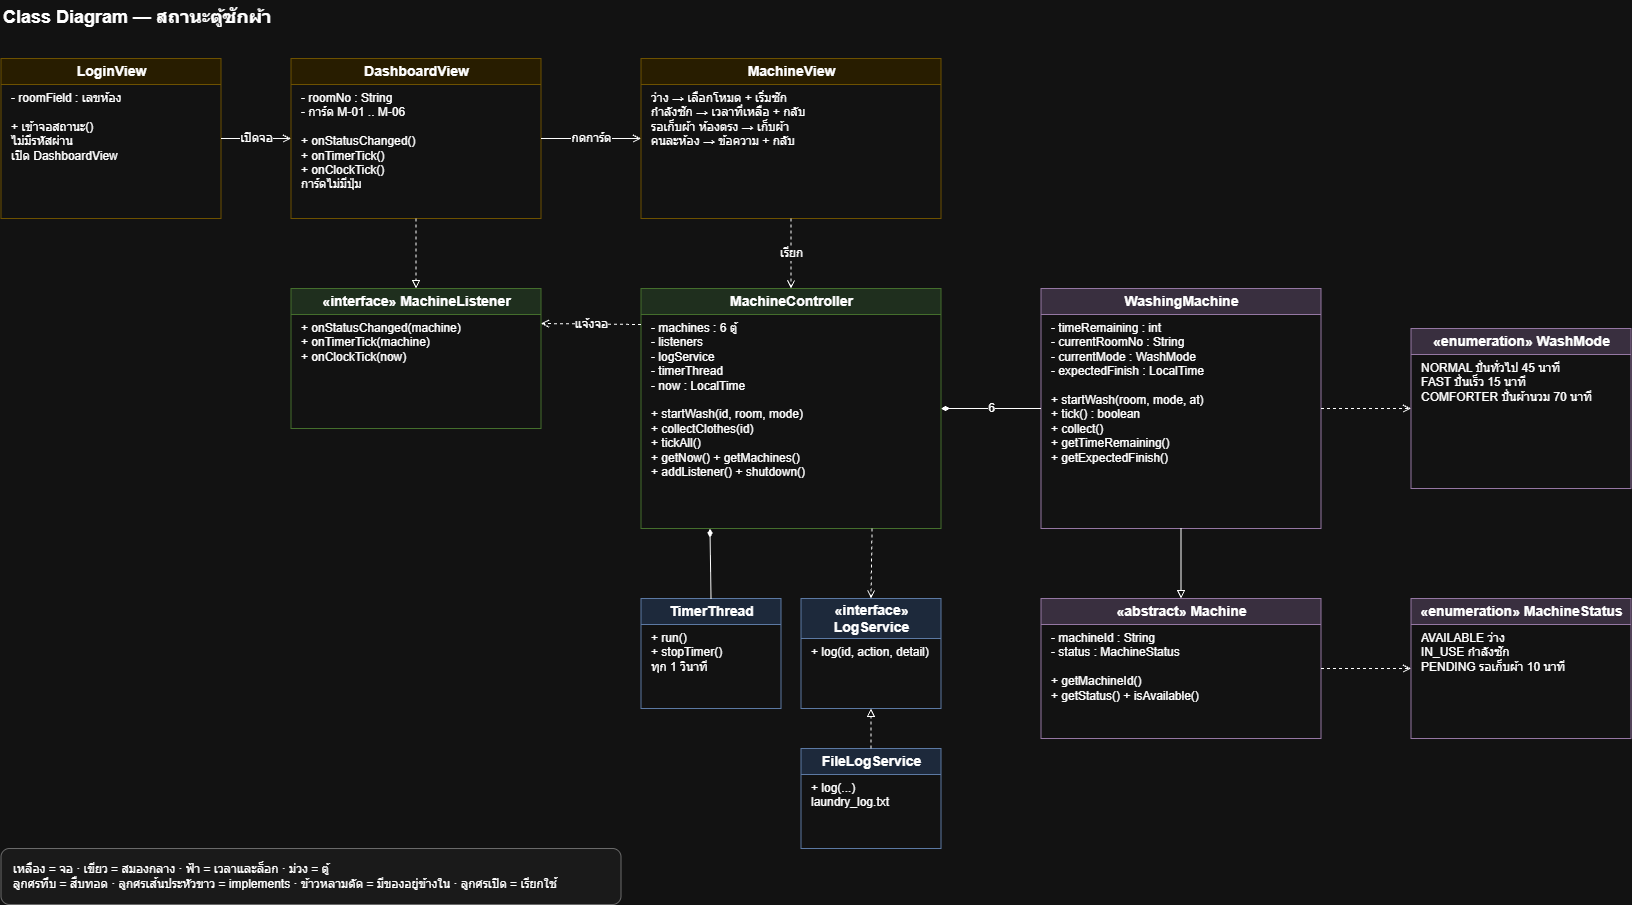

The diagram above was exported from draw.io. Its source (the exported page's mxGraphModel, read from the mxfile embedded in the PNG):
<mxGraphModel dx="2934" dy="1544" grid="1" gridSize="10" guides="1" tooltips="1" connect="1" arrows="1" fold="1" page="1" pageScale="1" pageWidth="1200" pageHeight="1600" math="0" shadow="0">
  <root>
    <mxCell id="0" />
    <mxCell id="1" parent="0" />
    <mxCell id="-RZthXA0s5hpf0QKebv--1" parent="1" style="text;html=1;strokeColor=none;fillColor=none;align=left;fontStyle=1;fontSize=18;" value="Class Diagram — สถานะตู้ซักผ้า" vertex="1">
      <mxGeometry height="28" width="420" x="400" y="240" as="geometry" />
    </mxCell>
    <mxCell id="-RZthXA0s5hpf0QKebv--3" parent="1" style="swimlane;fontStyle=1;align=center;startSize=26;html=1;fillColor=#fff2cc;strokeColor=#d6b656;fontSize=14;" value="LoginView" vertex="1">
      <mxGeometry height="160" width="220" x="400" y="298" as="geometry" />
    </mxCell>
    <mxCell id="-RZthXA0s5hpf0QKebv--4" parent="-RZthXA0s5hpf0QKebv--3" style="text;html=1;align=left;spacingLeft=8;whiteSpace=wrap;fontSize=12;" value="- roomField : เลขห้อง&#10;&#10;+ เข้าจอสถานะ()&#10;ไม่มีรหัสผ่าน&#10;เปิด DashboardView" vertex="1">
      <mxGeometry height="134" width="220" y="26" as="geometry" />
    </mxCell>
    <mxCell id="-RZthXA0s5hpf0QKebv--5" parent="1" style="swimlane;fontStyle=1;align=center;startSize=26;html=1;fillColor=#fff2cc;strokeColor=#d6b656;fontSize=14;" value="DashboardView" vertex="1">
      <mxGeometry height="160" width="250" x="690" y="298" as="geometry" />
    </mxCell>
    <mxCell id="-RZthXA0s5hpf0QKebv--6" parent="-RZthXA0s5hpf0QKebv--5" style="text;html=1;align=left;spacingLeft=8;whiteSpace=wrap;fontSize=12;" value="- roomNo : String&#10;- การ์ด M-01 .. M-06&#10;&#10;+ onStatusChanged()&#10;+ onTimerTick()&#10;+ onClockTick()&#10;การ์ดไม่มีปุ่ม" vertex="1">
      <mxGeometry height="134" width="250" y="26" as="geometry" />
    </mxCell>
    <mxCell id="-RZthXA0s5hpf0QKebv--7" parent="1" style="swimlane;fontStyle=1;align=center;startSize=26;html=1;fillColor=#fff2cc;strokeColor=#d6b656;fontSize=14;" value="MachineView" vertex="1">
      <mxGeometry height="160" width="300" x="1040" y="298" as="geometry" />
    </mxCell>
    <mxCell id="-RZthXA0s5hpf0QKebv--8" parent="-RZthXA0s5hpf0QKebv--7" style="text;html=1;align=left;spacingLeft=8;whiteSpace=wrap;fontSize=12;" value="ว่าง → เลือกโหมด + เริ่มซัก&#10;กำลังซัก → เวลาที่เหลือ + กลับ&#10;รอเก็บผ้า ห้องตรง → เก็บผ้า&#10;คนละห้อง → ข้อความ + กลับ" vertex="1">
      <mxGeometry height="134" width="300" y="26" as="geometry" />
    </mxCell>
    <mxCell id="-RZthXA0s5hpf0QKebv--9" parent="1" style="swimlane;fontStyle=1;align=center;startSize=26;html=1;fillColor=#d5e8d4;strokeColor=#82b366;fontSize=14;" value="«interface»  MachineListener" vertex="1">
      <mxGeometry height="140" width="250" x="690" y="528" as="geometry" />
    </mxCell>
    <mxCell id="-RZthXA0s5hpf0QKebv--10" parent="-RZthXA0s5hpf0QKebv--9" style="text;html=1;align=left;spacingLeft=8;whiteSpace=wrap;fontSize=12;" value="+ onStatusChanged(machine)&#10;+ onTimerTick(machine)&#10;+ onClockTick(now)" vertex="1">
      <mxGeometry height="114" width="250" y="26" as="geometry" />
    </mxCell>
    <mxCell id="-RZthXA0s5hpf0QKebv--11" parent="1" style="swimlane;fontStyle=1;align=center;startSize=26;html=1;fillColor=#d5e8d4;strokeColor=#82b366;fontSize=14;" value="MachineController" vertex="1">
      <mxGeometry height="240" width="300" x="1040" y="528" as="geometry" />
    </mxCell>
    <mxCell id="-RZthXA0s5hpf0QKebv--12" parent="-RZthXA0s5hpf0QKebv--11" style="text;html=1;align=left;spacingLeft=8;whiteSpace=wrap;fontSize=12;" value="- machines : 6 ตู้&#10;- listeners&#10;- logService&#10;- timerThread&#10;- now : LocalTime&#10;&#10;+ startWash(id, room, mode)&#10;+ collectClothes(id)&#10;+ tickAll()&#10;+ getNow()  + getMachines()&#10;+ addListener()  + shutdown()" vertex="1">
      <mxGeometry height="214" width="300" y="26" as="geometry" />
    </mxCell>
    <mxCell id="-RZthXA0s5hpf0QKebv--13" parent="1" style="swimlane;fontStyle=1;align=center;startSize=26;html=1;fillColor=#e1d5e7;strokeColor=#9673a6;fontSize=14;" value="WashingMachine" vertex="1">
      <mxGeometry height="240" width="280" x="1440" y="528" as="geometry" />
    </mxCell>
    <mxCell id="-RZthXA0s5hpf0QKebv--14" parent="-RZthXA0s5hpf0QKebv--13" style="text;html=1;align=left;spacingLeft=8;whiteSpace=wrap;fontSize=12;" value="- timeRemaining : int&#10;- currentRoomNo : String&#10;- currentMode : WashMode&#10;- expectedFinish : LocalTime&#10;&#10;+ startWash(room, mode, at)&#10;+ tick() : boolean&#10;+ collect()&#10;+ getTimeRemaining()&#10;+ getExpectedFinish()" vertex="1">
      <mxGeometry height="214" width="280" y="26" as="geometry" />
    </mxCell>
    <mxCell id="-RZthXA0s5hpf0QKebv--15" parent="1" style="swimlane;fontStyle=1;align=center;startSize=26;html=1;fillColor=#e1d5e7;strokeColor=#9673a6;fontSize=14;" value="«enumeration»  WashMode" vertex="1">
      <mxGeometry height="160" width="220" x="1810" y="568" as="geometry" />
    </mxCell>
    <mxCell id="-RZthXA0s5hpf0QKebv--16" parent="-RZthXA0s5hpf0QKebv--15" style="text;html=1;align=left;spacingLeft=8;whiteSpace=wrap;fontSize=12;" value="NORMAL  ปั่นทั่วไป  45 นาที&#10;FAST  ปั่นเร็ว  15 นาที&#10;COMFORTER  ปั่นผ้านวม  70 นาที" vertex="1">
      <mxGeometry height="134" width="220" y="26" as="geometry" />
    </mxCell>
    <mxCell id="-RZthXA0s5hpf0QKebv--17" parent="1" style="swimlane;fontStyle=1;align=center;startSize=26;html=1;fillColor=#dae8fc;strokeColor=#6c8ebf;fontSize=14;" value="TimerThread" vertex="1">
      <mxGeometry height="110" width="140" x="1040" y="838" as="geometry" />
    </mxCell>
    <mxCell id="-RZthXA0s5hpf0QKebv--18" parent="-RZthXA0s5hpf0QKebv--17" style="text;html=1;align=left;spacingLeft=8;whiteSpace=wrap;fontSize=12;" value="+ run()&#10;+ stopTimer()&#10;ทุก 1 วินาที" vertex="1">
      <mxGeometry height="84" width="140" y="26" as="geometry" />
    </mxCell>
    <mxCell id="-RZthXA0s5hpf0QKebv--19" parent="1" style="swimlane;fontStyle=1;align=center;startSize=40;html=1;fillColor=#dae8fc;strokeColor=#6c8ebf;fontSize=14;" value="«interface»&#10;LogService" vertex="1">
      <mxGeometry height="110" width="140" x="1200" y="838" as="geometry" />
    </mxCell>
    <mxCell id="-RZthXA0s5hpf0QKebv--20" parent="-RZthXA0s5hpf0QKebv--19" style="text;html=1;align=left;spacingLeft=8;whiteSpace=wrap;fontSize=12;" value="+ log(id, action, detail)" vertex="1">
      <mxGeometry height="70" width="140" y="40" as="geometry" />
    </mxCell>
    <mxCell id="-RZthXA0s5hpf0QKebv--21" parent="1" style="swimlane;fontStyle=1;align=center;startSize=26;html=1;fillColor=#dae8fc;strokeColor=#6c8ebf;fontSize=14;" value="FileLogService" vertex="1">
      <mxGeometry height="100" width="140" x="1200" y="988" as="geometry" />
    </mxCell>
    <mxCell id="-RZthXA0s5hpf0QKebv--22" parent="-RZthXA0s5hpf0QKebv--21" style="text;html=1;align=left;spacingLeft=8;whiteSpace=wrap;fontSize=12;" value="+ log(...)&#10;laundry_log.txt" vertex="1">
      <mxGeometry height="74" width="140" y="26" as="geometry" />
    </mxCell>
    <mxCell id="-RZthXA0s5hpf0QKebv--23" parent="1" style="swimlane;fontStyle=1;align=center;startSize=26;html=1;fillColor=#e1d5e7;strokeColor=#9673a6;fontSize=14;" value="«abstract»  Machine" vertex="1">
      <mxGeometry height="140" width="280" x="1440" y="838" as="geometry" />
    </mxCell>
    <mxCell id="-RZthXA0s5hpf0QKebv--24" parent="-RZthXA0s5hpf0QKebv--23" style="text;html=1;align=left;spacingLeft=8;whiteSpace=wrap;fontSize=12;" value="- machineId : String&#10;- status : MachineStatus&#10;&#10;+ getMachineId()&#10;+ getStatus()  + isAvailable()" vertex="1">
      <mxGeometry height="114" width="280" y="26" as="geometry" />
    </mxCell>
    <mxCell id="-RZthXA0s5hpf0QKebv--25" parent="1" style="swimlane;fontStyle=1;align=center;startSize=26;html=1;fillColor=#e1d5e7;strokeColor=#9673a6;fontSize=14;" value="«enumeration»  MachineStatus" vertex="1">
      <mxGeometry height="140" width="220" x="1810" y="838" as="geometry" />
    </mxCell>
    <mxCell id="-RZthXA0s5hpf0QKebv--26" parent="-RZthXA0s5hpf0QKebv--25" style="text;html=1;align=left;spacingLeft=8;whiteSpace=wrap;fontSize=12;" value="AVAILABLE  ว่าง&#10;IN_USE  กำลังซัก&#10;PENDING  รอเก็บผ้า 10 นาที" vertex="1">
      <mxGeometry height="114" width="220" y="26" as="geometry" />
    </mxCell>
    <mxCell id="-RZthXA0s5hpf0QKebv--27" parent="1" style="rounded=1;whiteSpace=wrap;html=1;align=left;spacingLeft=10;fillColor=#f5f5f5;strokeColor=#999999;fontSize=12;" value="เหลือง = จอ · เขียว = สมองกลาง · ฟ้า = เวลาและล็อก · ม่วง = ตู้&#10;ลูกศรทึบ = สืบทอด · ลูกศรเส้นประหัวขาว = implements · ข้าวหลามตัด = มีของอยู่ข้างใน · ลูกศรเปิด = เรียกใช้" vertex="1">
      <mxGeometry height="56" width="620" x="400" y="1088" as="geometry" />
    </mxCell>
    <mxCell id="-RZthXA0s5hpf0QKebv--28" edge="1" parent="1" source="-RZthXA0s5hpf0QKebv--3" style="endArrow=open;html=1;rounded=0;fontSize=12;exitX=1;exitY=0.5;exitDx=0;exitDy=0;entryX=0;entryY=0.5;entryDx=0;entryDy=0;labelBackgroundColor=#ffffff;" target="-RZthXA0s5hpf0QKebv--5" value="เปิดจอ">
      <mxGeometry relative="1" as="geometry" />
    </mxCell>
    <mxCell id="-RZthXA0s5hpf0QKebv--29" edge="1" parent="1" source="-RZthXA0s5hpf0QKebv--5" style="endArrow=open;html=1;rounded=0;fontSize=12;exitX=1;exitY=0.5;exitDx=0;exitDy=0;entryX=0;entryY=0.5;entryDx=0;entryDy=0;labelBackgroundColor=#ffffff;" target="-RZthXA0s5hpf0QKebv--7" value="กดการ์ด">
      <mxGeometry relative="1" as="geometry" />
    </mxCell>
    <mxCell id="-RZthXA0s5hpf0QKebv--30" edge="1" parent="1" source="-RZthXA0s5hpf0QKebv--5" style="endArrow=block;endFill=0;dashed=1;html=1;rounded=0;exitX=0.5;exitY=1;exitDx=0;exitDy=0;entryX=0.5;entryY=0;entryDx=0;entryDy=0;" target="-RZthXA0s5hpf0QKebv--9" value="">
      <mxGeometry relative="1" as="geometry" />
    </mxCell>
    <mxCell id="-RZthXA0s5hpf0QKebv--31" edge="1" parent="1" source="-RZthXA0s5hpf0QKebv--7" style="endArrow=open;dashed=1;html=1;rounded=0;fontSize=12;exitX=0.5;exitY=1;exitDx=0;exitDy=0;entryX=0.5;entryY=0;entryDx=0;entryDy=0;labelBackgroundColor=#ffffff;" target="-RZthXA0s5hpf0QKebv--11" value="เรียก">
      <mxGeometry relative="1" as="geometry" />
    </mxCell>
    <mxCell id="-RZthXA0s5hpf0QKebv--32" edge="1" parent="1" source="-RZthXA0s5hpf0QKebv--11" style="endArrow=open;dashed=1;html=1;rounded=0;fontSize=12;exitX=0;exitY=0.15;exitDx=0;exitDy=0;entryX=1;entryY=0.25;entryDx=0;entryDy=0;labelBackgroundColor=#ffffff;" target="-RZthXA0s5hpf0QKebv--9" value="แจ้งจอ">
      <mxGeometry relative="1" as="geometry" />
    </mxCell>
    <mxCell id="-RZthXA0s5hpf0QKebv--33" edge="1" parent="1" source="-RZthXA0s5hpf0QKebv--11" style="startArrow=diamondThin;startFill=1;endArrow=none;html=1;rounded=0;fontSize=12;exitX=1;exitY=0.5;exitDx=0;exitDy=0;entryX=0;entryY=0.5;entryDx=0;entryDy=0;labelBackgroundColor=#ffffff;" target="-RZthXA0s5hpf0QKebv--13" value="6">
      <mxGeometry relative="1" as="geometry" />
    </mxCell>
    <mxCell id="-RZthXA0s5hpf0QKebv--34" edge="1" parent="1" source="-RZthXA0s5hpf0QKebv--13" style="endArrow=open;dashed=1;html=1;rounded=0;exitX=1;exitY=0.5;exitDx=0;exitDy=0;entryX=0;entryY=0.5;entryDx=0;entryDy=0;" target="-RZthXA0s5hpf0QKebv--15" value="">
      <mxGeometry relative="1" as="geometry" />
    </mxCell>
    <mxCell id="-RZthXA0s5hpf0QKebv--35" edge="1" parent="1" source="-RZthXA0s5hpf0QKebv--13" style="endArrow=block;endFill=0;html=1;rounded=0;exitX=0.5;exitY=1;exitDx=0;exitDy=0;entryX=0.5;entryY=0;entryDx=0;entryDy=0;" target="-RZthXA0s5hpf0QKebv--23" value="">
      <mxGeometry relative="1" as="geometry" />
    </mxCell>
    <mxCell id="-RZthXA0s5hpf0QKebv--36" edge="1" parent="1" source="-RZthXA0s5hpf0QKebv--23" style="endArrow=open;dashed=1;html=1;rounded=0;exitX=1;exitY=0.5;exitDx=0;exitDy=0;entryX=0;entryY=0.5;entryDx=0;entryDy=0;" target="-RZthXA0s5hpf0QKebv--25" value="">
      <mxGeometry relative="1" as="geometry" />
    </mxCell>
    <mxCell id="-RZthXA0s5hpf0QKebv--37" edge="1" parent="1" source="-RZthXA0s5hpf0QKebv--11" style="startArrow=diamondThin;startFill=1;endArrow=none;html=1;rounded=0;exitX=0.23;exitY=1;exitDx=0;exitDy=0;entryX=0.5;entryY=0;entryDx=0;entryDy=0;" target="-RZthXA0s5hpf0QKebv--17" value="">
      <mxGeometry relative="1" as="geometry" />
    </mxCell>
    <mxCell id="-RZthXA0s5hpf0QKebv--38" edge="1" parent="1" source="-RZthXA0s5hpf0QKebv--11" style="endArrow=open;dashed=1;html=1;rounded=0;exitX=0.77;exitY=1;exitDx=0;exitDy=0;entryX=0.5;entryY=0;entryDx=0;entryDy=0;" target="-RZthXA0s5hpf0QKebv--19" value="">
      <mxGeometry relative="1" as="geometry" />
    </mxCell>
    <mxCell id="-RZthXA0s5hpf0QKebv--39" edge="1" parent="1" source="-RZthXA0s5hpf0QKebv--21" style="endArrow=block;endFill=0;dashed=1;html=1;rounded=0;exitX=0.5;exitY=0;exitDx=0;exitDy=0;entryX=0.5;entryY=1;entryDx=0;entryDy=0;" target="-RZthXA0s5hpf0QKebv--19" value="">
      <mxGeometry relative="1" as="geometry" />
    </mxCell>
  </root>
</mxGraphModel>